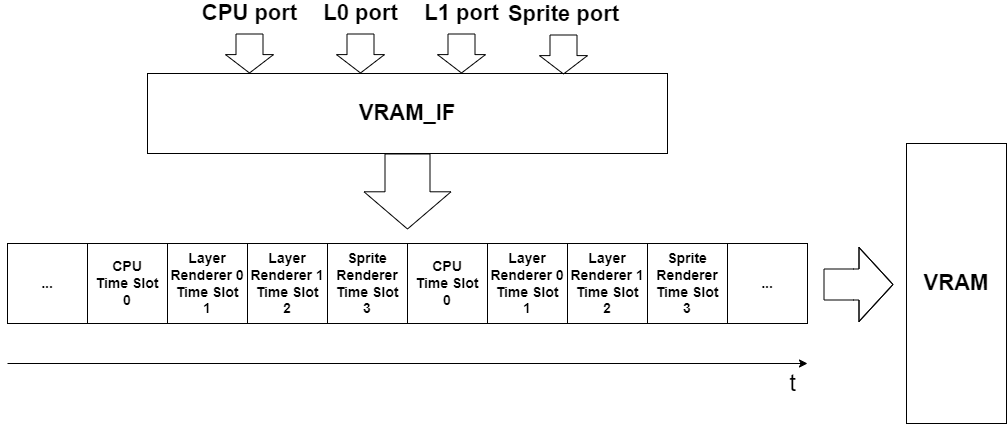

The diagram above was exported from draw.io. Its source (the exported page's mxGraphModel, read from the mxfile embedded in the PNG):
<mxGraphModel dx="1038" dy="1741" grid="1" gridSize="10" guides="1" tooltips="1" connect="1" arrows="1" fold="1" page="1" pageScale="1" pageWidth="850" pageHeight="1100" math="0" shadow="0">
  <root>
    <mxCell id="0" />
    <mxCell id="1" parent="0" />
    <mxCell id="2" value="CPU&lt;br style=&quot;font-size: 14px;&quot;&gt;Time Slot&lt;br&gt;0" style="rounded=0;whiteSpace=wrap;html=1;fontStyle=1;fontSize=14;" vertex="1" parent="1">
      <mxGeometry x="120" y="240" width="80" height="80" as="geometry" />
    </mxCell>
    <mxCell id="3" value="Layer Renderer 0&lt;br style=&quot;font-size: 14px;&quot;&gt;Time Slot&lt;br&gt;1" style="rounded=0;whiteSpace=wrap;html=1;fontStyle=1;fontSize=14;" vertex="1" parent="1">
      <mxGeometry x="200" y="240" width="80" height="80" as="geometry" />
    </mxCell>
    <mxCell id="4" value="Layer Renderer 1&lt;br style=&quot;font-size: 14px;&quot;&gt;Time Slot&lt;br&gt;2" style="rounded=0;whiteSpace=wrap;html=1;fontStyle=1;fontSize=14;" vertex="1" parent="1">
      <mxGeometry x="280" y="240" width="80" height="80" as="geometry" />
    </mxCell>
    <mxCell id="5" value="Sprite Renderer&lt;br style=&quot;font-size: 14px;&quot;&gt;Time Slot&lt;br&gt;3" style="rounded=0;whiteSpace=wrap;html=1;fontStyle=1;fontSize=14;" vertex="1" parent="1">
      <mxGeometry x="360" y="240" width="80" height="80" as="geometry" />
    </mxCell>
    <mxCell id="6" value="CPU&lt;br style=&quot;font-size: 14px;&quot;&gt;Time Slot&lt;br&gt;0" style="rounded=0;whiteSpace=wrap;html=1;fontStyle=1;fontSize=14;" vertex="1" parent="1">
      <mxGeometry x="440" y="240" width="80" height="80" as="geometry" />
    </mxCell>
    <mxCell id="7" value="Layer Renderer 0&lt;br style=&quot;font-size: 14px;&quot;&gt;Time Slot&lt;br&gt;1" style="rounded=0;whiteSpace=wrap;html=1;fontStyle=1;fontSize=14;" vertex="1" parent="1">
      <mxGeometry x="520" y="240" width="80" height="80" as="geometry" />
    </mxCell>
    <mxCell id="8" value="Layer Renderer 1&lt;br style=&quot;font-size: 14px;&quot;&gt;Time Slot&lt;br&gt;2" style="rounded=0;whiteSpace=wrap;html=1;fontStyle=1;fontSize=14;" vertex="1" parent="1">
      <mxGeometry x="600" y="240" width="80" height="80" as="geometry" />
    </mxCell>
    <mxCell id="9" value="Sprite Renderer&lt;br style=&quot;font-size: 14px;&quot;&gt;Time Slot&lt;br&gt;3" style="rounded=0;whiteSpace=wrap;html=1;fontStyle=1;fontSize=14;" vertex="1" parent="1">
      <mxGeometry x="680" y="240" width="80" height="80" as="geometry" />
    </mxCell>
    <mxCell id="10" value="..." style="rounded=0;whiteSpace=wrap;html=1;fontStyle=1;fontSize=14;" vertex="1" parent="1">
      <mxGeometry x="40" y="240" width="80" height="80" as="geometry" />
    </mxCell>
    <mxCell id="11" value="..." style="rounded=0;whiteSpace=wrap;html=1;fontStyle=1;fontSize=14;" vertex="1" parent="1">
      <mxGeometry x="760" y="240" width="80" height="80" as="geometry" />
    </mxCell>
    <mxCell id="12" value="t" style="endArrow=classic;html=1;rounded=0;fontSize=24;align=right;" edge="1" parent="1">
      <mxGeometry x="0.975" y="-20" width="50" height="50" relative="1" as="geometry">
        <mxPoint x="40" y="360" as="sourcePoint" />
        <mxPoint x="840" y="360" as="targetPoint" />
        <mxPoint as="offset" />
      </mxGeometry>
    </mxCell>
    <mxCell id="13" value="&lt;b&gt;&lt;font style=&quot;font-size: 22px;&quot;&gt;VRAM&lt;/font&gt;&lt;/b&gt;" style="rounded=0;whiteSpace=wrap;html=1;fontSize=14;" vertex="1" parent="1">
      <mxGeometry x="939" y="140" width="100" height="280" as="geometry" />
    </mxCell>
    <mxCell id="14" value="" style="shape=flexArrow;endArrow=classic;html=1;rounded=0;fontSize=22;endWidth=42;endSize=11;width=31;" edge="1" parent="1">
      <mxGeometry width="50" height="50" relative="1" as="geometry">
        <mxPoint x="856" y="281" as="sourcePoint" />
        <mxPoint x="926" y="281" as="targetPoint" />
        <Array as="points">
          <mxPoint x="886" y="281" />
        </Array>
      </mxGeometry>
    </mxCell>
    <mxCell id="15" value="&lt;b&gt;VRAM_IF&lt;/b&gt;" style="rounded=0;whiteSpace=wrap;html=1;fontSize=22;" vertex="1" parent="1">
      <mxGeometry x="180" y="70" width="520" height="80" as="geometry" />
    </mxCell>
    <mxCell id="16" value="" style="shape=flexArrow;endArrow=classic;html=1;rounded=0;fontSize=22;endWidth=41;endSize=12.07;width=45;exitX=0.5;exitY=1;exitDx=0;exitDy=0;" edge="1" source="15" parent="1">
      <mxGeometry width="50" height="50" relative="1" as="geometry">
        <mxPoint x="440" y="166" as="sourcePoint" />
        <mxPoint x="440" y="226" as="targetPoint" />
      </mxGeometry>
    </mxCell>
    <mxCell id="17" value="CPU port" style="shape=flexArrow;endArrow=classic;html=1;rounded=0;fontSize=22;width=27;endSize=5.8;fontStyle=1" edge="1" parent="1">
      <mxGeometry x="-1" y="-20" width="50" height="50" relative="1" as="geometry">
        <mxPoint x="282" y="30" as="sourcePoint" />
        <mxPoint x="282" y="70" as="targetPoint" />
        <mxPoint x="20" y="-20" as="offset" />
      </mxGeometry>
    </mxCell>
    <mxCell id="18" value="L0 port" style="shape=flexArrow;endArrow=classic;html=1;rounded=0;fontSize=22;width=27;endSize=5.8;fontStyle=1" edge="1" parent="1">
      <mxGeometry x="-1" y="-20" width="50" height="50" relative="1" as="geometry">
        <mxPoint x="393" y="30" as="sourcePoint" />
        <mxPoint x="393" y="70" as="targetPoint" />
        <mxPoint x="20" y="-20" as="offset" />
      </mxGeometry>
    </mxCell>
    <mxCell id="19" value="L1 port" style="shape=flexArrow;endArrow=classic;html=1;rounded=0;fontSize=22;width=27;endSize=5.8;fontStyle=1" edge="1" parent="1">
      <mxGeometry x="-1" y="-20" width="50" height="50" relative="1" as="geometry">
        <mxPoint x="494" y="30" as="sourcePoint" />
        <mxPoint x="494" y="70" as="targetPoint" />
        <mxPoint x="20" y="-20" as="offset" />
      </mxGeometry>
    </mxCell>
    <mxCell id="20" value="Sprite port" style="shape=flexArrow;endArrow=classic;html=1;rounded=0;fontSize=22;width=27;endSize=5.8;fontStyle=1" edge="1" parent="1">
      <mxGeometry x="-1" y="-20" width="50" height="50" relative="1" as="geometry">
        <mxPoint x="596" y="31" as="sourcePoint" />
        <mxPoint x="596" y="71" as="targetPoint" />
        <mxPoint x="20" y="-20" as="offset" />
      </mxGeometry>
    </mxCell>
  </root>
</mxGraphModel>